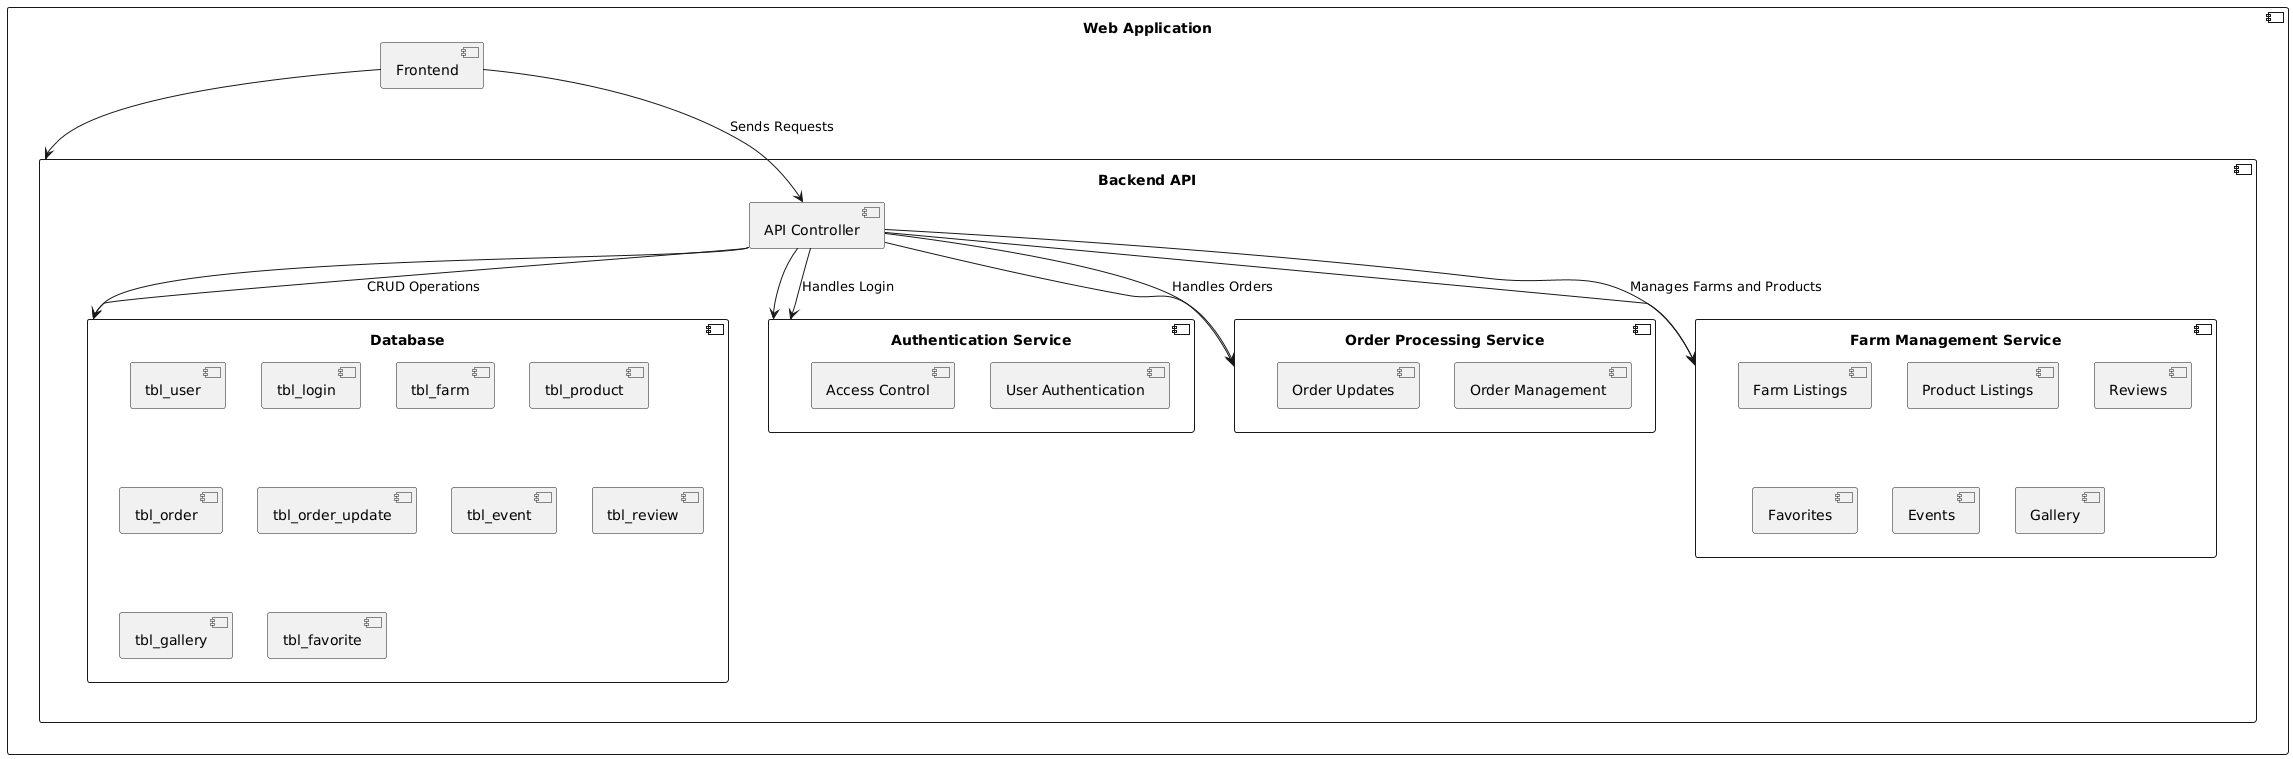

The diagram above was rendered by PlantUML. Its source (embedded in the PNG):
@startuml
' Components
component "Web Application" {
  [Frontend] --> [Backend API]
}

component "Backend API" {
  [API Controller] --> [Database]
  [API Controller] --> [Authentication Service]
  [API Controller] --> [Order Processing Service]
  [API Controller] --> [Farm Management Service]
}

component "Database" {
  [tbl_user]
  [tbl_login]
  [tbl_farm]
  [tbl_product]
  [tbl_order]
  [tbl_order_update]
  [tbl_event]
  [tbl_review]
  [tbl_gallery]
  [tbl_favorite]
}

component "Authentication Service" {
  [User Authentication]
  [Access Control]
}

component "Order Processing Service" {
  [Order Management]
  [Order Updates]
}

component "Farm Management Service" {
  [Farm Listings]
  [Product Listings]
  [Reviews]
  [Favorites]
  [Events]
  [Gallery]
}

' Relationships
[Frontend] --> [API Controller] : "Sends Requests"
[API Controller] --> [Database] : "CRUD Operations"
[API Controller] --> [Authentication Service] : "Handles Login"
[API Controller] --> [Order Processing Service] : "Handles Orders"
[API Controller] --> [Farm Management Service] : "Manages Farms and Products"
@enduml